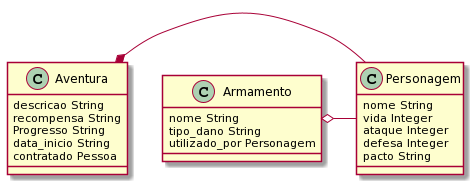

The diagram above was rendered by PlantUML. Its source (embedded in the PNG):
@startuml
class Personagem {
    nome String
    vida Integer
    ataque Integer
    defesa Integer
    pacto String
}

class Armamento{
    nome String
    tipo_dano String
    utilizado_por Personagem
}
class Aventura{
    descricao String
    recompensa String
    Progresso String
    data_inicio String
    contratado Pessoa
}

Aventura *- Personagem
Armamento o- Personagem
@enduml